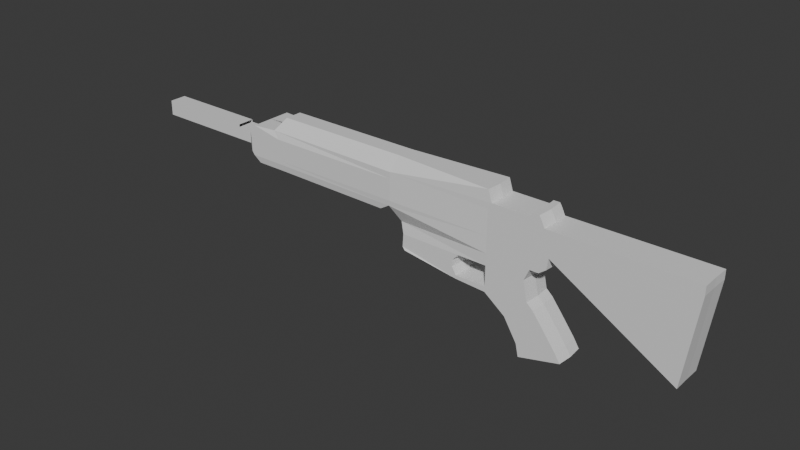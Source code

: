 # Source: m4a1.blend  (saved by Blender 5.0.119; exported with 4.5.12 LTS)
import bpy
from mathutils import Matrix  # noqa: F401  (used for matrix-valued properties, if any)

bpy.ops.wm.read_factory_settings(use_empty=True)
scene = bpy.context.scene
scene.name = 'Scene'

# ---- collections
col_collection = bpy.data.collections.new('Collection'); scene.collection.children.link(col_collection)

# ---- materials (node trees are filled in below, after node groups)
mat_material = bpy.data.materials.new('Material')
mat_material.alpha_threshold = 0.0
mat_material.use_backface_culling_lightprobe_volume = False
mat_material.roughness = 0.5
mat_material.line_color = (0.0, 0.0, 0.0, 1.0)

# ---- material node trees
mat_material.use_nodes = True; mat_material.node_tree.nodes.clear()
_N = mat_material.node_tree.nodes; _L = mat_material.node_tree.links
n0 = _N.new('ShaderNodeOutputMaterial'); n0.name = 'Material Output'; n0.location = (200, 100)
n1 = _N.new('ShaderNodeBsdfPrincipled'); n1.name = 'Principled BSDF'; n1.location = (-200, 100)
_L.new(n1.outputs[0], n0.inputs[0])
n0.is_active_output = True

# ---- world
world_world = bpy.data.worlds.new('World'); scene.world = world_world
world_world.use_nodes = True; world_world.node_tree.nodes.clear()
_N = world_world.node_tree.nodes; _L = world_world.node_tree.links
n0 = _N.new('ShaderNodeOutputWorld'); n0.name = 'World Output'; n0.location = (200, 100)
n1 = _N.new('ShaderNodeBackground'); n1.name = 'Background'; n1.location = (-200, 100)
n1.inputs[0].default_value = (0.05088, 0.05088, 0.05088, 1.0)
_L.new(n1.outputs[0], n0.inputs[0])
n0.is_active_output = True
world_world.color = (0.05088, 0.05088, 0.05088)
world_world.sun_shadow_jitter_overblur = 0.0

# ---- meshes
me_cube = bpy.data.meshes.new('Cube')
me_cube.from_pydata([(0.8517, -1.742, 1.0), (0.8517, -1.742, -1.887), (-1.148, -1.742, 1.0), (-1.148, -1.742, -1.887), (-1.148, -1.742, 0.0), (0.8517, -1.742, 0.0), (0.2015, -1.742, 1.0), (1.0, 0.0, 1.0), (-0.1483, -1.742, -1.887), (1.0, 0.0, -1.887), (-0.1483, -1.742, 0.0), (0.3498, 0.0, 1.0), (16.26, -1.865, 1.0), (14.92, -1.865, -10.02), (16.26, -1.865, 0.0), (16.23, 0.0, 1.0), (14.9, 0.0, -10.02), (16.23, 0.0, 0.0), (-1.35, -1.742, 1.739), (-0.1483, -1.742, 1.739), (-1.202, 0.0, 1.739), (0.0, 0.0, 1.739), (-1.148, -1.742, 2.183), (-0.4149, -1.742, 2.183), (-1.0, 0.0, 2.183), (-0.2666, 0.0, 2.183), (0.6833, -1.742, -3.185), (-1.148, -1.742, -3.809), (-1.0, 0.0, -3.809), (-0.1483, -1.742, -3.809), (0.8316, 0.0, -3.185), (0.0, 0.0, -3.809), (-6.176, -1.742, 1.0), (-6.176, -1.742, -1.887), (-33.53, -2.479, 1.0), (-6.176, -1.742, 0.0), (-5.76, -1.742, 1.739), (-5.612, 0.0, 1.739), (-6.176, -1.742, -3.809), (-1.097, 0.0, -7.403), (-6.176, -1.742, 3.07), (-6.027, 0.0, 3.07), (-17.71, -2.479, 1.0), (-17.89, -2.428, -2.054), (-17.89, 0.05102, -2.054), (-17.71, -2.479, 0.0), (-1.591, 0.0, -5.14), (-1.74, -1.742, -5.14), (-17.71, -2.479, 1.739), (-16.91, -1.564, -3.86), (-16.76, 0.1776, -3.86), (-17.71, -1.0, 3.07), (-17.71, 0.0, 3.07), (-33.53, -2.479, -1.887), (-33.53, 0.0, -1.887), (-33.53, -2.479, 0.0), (0.8517, -1.742, -1.468), (-34.33, -2.212, 1.77), (-34.33, 0.2663, 1.77), (-33.53, -1.0, 3.07), (-33.53, 0.0, 3.07), (-6.176, -1.742, -5.14), (-6.027, 0.0, -5.14), (-16.53, -1.742, -5.14), (-16.38, 0.0, -5.14), (-1.245, -1.742, -7.403), (-6.176, -1.742, -7.506), (-6.027, 0.0, -7.506), (-0.376, 0.0, -8.056), (-0.5243, -1.742, -8.056), (-6.176, -1.742, -8.098), (-6.027, 0.0, -8.098), (-9.725, -1.742, -7.506), (-9.576, 0.0, -7.506), (-9.776, -1.742, -7.909), (-9.628, 0.0, -7.909), (-16.62, -1.742, -6.624), (-16.47, 0.0, -6.624), (-16.24, -1.869, -6.903), (-16.09, -0.1269, -6.903), (-10.24, -1.742, -6.665), (-10.09, 0.0, -6.665), (-10.24, -1.742, -5.926), (-10.09, 0.0, -5.926), (-9.475, -1.741, -5.14), (-9.325, 0.0, -5.135), (0.7416, 0.0, -9.505), (0.5933, -1.742, -9.505), (-3.74, -1.742, -9.938), (-3.591, 0.0, -9.938), (2.363, 0.0, -11.67), (2.215, -1.742, -11.67), (-2.201, -1.742, -12.48), (-2.052, 0.0, -12.48), (3.004, 0.0, -12.7), (2.855, -1.742, -12.7), (-1.89, -1.742, -13.9), (-1.741, 0.0, -13.9), (-37.73, -2.479, 1.0), (-37.43, -2.479, -1.887), (-37.43, 0.0, -1.887), (-37.73, -2.479, 0.0), (-37.73, 0.0, 1.0), (-37.73, 0.0, 0.0), (-37.09, -2.479, 1.739), (-37.09, 0.0, 1.739), (-1.148, -1.742, -1.468), (-0.1483, -1.742, -1.468), (15.22, -1.865, -7.793), (15.2, 0.0, -7.793), (-6.176, -1.742, -1.468), (-17.71, -2.479, -1.468), (-33.53, -2.479, -1.468), (-37.73, -2.479, -1.468), (-37.73, 0.0, -1.468), (-41.29, -1.0, 0.0), (-41.29, 0.0, 0.0), (-41.29, -1.0, -1.468), (-41.29, 0.0, -1.468), (-41.29, -1.0, 0.2957), (-41.29, 0.0, 0.2957), (-53.12, -1.0, 0.0), (-53.12, 0.0, 0.0), (-53.12, -1.0, -1.468), (-53.12, 0.0, -1.468), (-53.12, -1.0, 0.2957), (-53.12, 0.0, 0.2957), (-39.51, 0.0, 0.0), (-39.51, -1.0, -1.468), (-39.51, 0.0, -1.468), (-39.51, -1.0, 0.0), (-1.344, 0.0, -6.272), (-6.176, -1.742, -6.323), (-1.493, -1.742, -6.272), (-6.027, 0.0, -6.323), (-19.08, 0.0, -2.793), (-19.08, -2.306, -2.793), (-33.14, 0.0, -2.643), (-33.14, -2.352, -2.643), (-36.64, 0.0, -2.643), (-36.64, -2.352, -2.643), (0.8517, 1.742, 1.0), (0.8517, 1.742, -1.887), (-1.148, 1.742, 1.0), (-1.148, 1.742, -1.887), (-1.148, 1.742, 0.0), (0.8517, 1.742, 0.0), (0.2015, 1.742, 1.0), (-0.1483, 1.742, -1.887), (-0.1483, 1.742, 0.0), (16.26, 1.865, 1.0), (14.92, 1.865, -10.02), (16.26, 1.865, 0.0), (-1.35, 1.742, 1.739), (-0.1483, 1.742, 1.739), (-1.148, 1.742, 2.183), (-0.4149, 1.742, 2.183), (0.6833, 1.742, -3.185), (-1.148, 1.742, -3.809), (-0.1483, 1.742, -3.809), (-6.176, 1.742, 1.0), (-6.176, 1.742, -1.887), (-33.53, 2.479, 1.0), (-6.176, 1.742, 0.0), (-5.76, 1.742, 1.739), (-6.176, 1.742, -3.809), (-6.176, 1.742, 3.07), (-17.71, 2.479, 1.0), (-17.89, 2.428, -2.054), (-17.89, -0.05102, -2.054), (-17.71, 2.479, 0.0), (-1.74, 1.742, -5.14), (-17.71, 2.479, 1.739), (-16.91, 1.564, -3.86), (-16.76, -0.1776, -3.86), (-17.71, 1.0, 3.07), (-33.53, 2.479, -1.887), (-33.53, 2.479, 0.0), (0.8517, 1.742, -1.468), (-34.33, 2.212, 1.77), (-34.33, -0.2663, 1.77), (-33.53, 1.0, 3.07), (-6.176, 1.742, -5.14), (-16.53, 1.742, -5.14), (-1.245, 1.742, -7.403), (-6.176, 1.742, -7.506), (-0.5243, 1.742, -8.056), (-6.176, 1.742, -8.098), (-9.725, 1.742, -7.506), (-9.776, 1.742, -7.909), (-16.62, 1.742, -6.624), (-16.24, 1.869, -6.903), (-16.09, 0.1269, -6.903), (-10.24, 1.742, -6.665), (-10.24, 1.742, -5.926), (-9.475, 1.741, -5.14), (0.5933, 1.742, -9.505), (-3.74, 1.742, -9.938), (2.215, 1.742, -11.67), (-2.201, 1.742, -12.48), (2.855, 1.742, -12.7), (-1.89, 1.742, -13.9), (-37.73, 2.479, 1.0), (-37.43, 2.479, -1.887), (-37.73, 2.479, 0.0), (-37.09, 2.479, 1.739), (-1.148, 1.742, -1.468), (-0.1483, 1.742, -1.468), (15.22, 1.865, -7.793), (-6.176, 1.742, -1.468), (-17.71, 2.479, -1.468), (-33.53, 2.479, -1.468), (-37.73, 2.479, -1.468), (-41.29, 1.0, 0.0), (-41.29, 1.0, -1.468), (-41.29, 1.0, 0.2957), (-53.12, 1.0, 0.0), (-53.12, 1.0, -1.468), (-53.12, 1.0, 0.2957), (-39.51, 1.0, -1.468), (-39.51, 1.0, 0.0), (-6.176, 1.742, -6.323), (-1.493, 1.742, -6.272), (-19.08, 2.306, -2.793), (-33.14, 2.352, -2.643), (-36.64, 2.352, -2.643)], [], [(2, 6, 19, 18), (10, 6, 2, 4), (56, 1, 13, 108), (49, 50, 64, 63), (1, 8, 29, 26), (28, 27, 47, 46), (4, 2, 32, 35), (107, 10, 4, 106), (56, 5, 10, 107), (5, 0, 6, 10), (7, 11, 6, 0), (2, 18, 36, 32), (17, 15, 12, 14), (109, 17, 14, 108), (7, 0, 12, 15), (0, 5, 14, 12), (1, 9, 16, 13), (19, 21, 25, 23), (6, 11, 21, 19), (25, 24, 22, 23), (20, 18, 22, 24), (18, 19, 23, 22), (31, 30, 26, 29), (28, 31, 29, 27), (8, 3, 27, 29), (9, 1, 26, 30), (27, 3, 33, 38), (35, 32, 42, 45), (38, 33, 43, 49), (110, 35, 45, 111), (18, 20, 37, 36), (106, 4, 35, 110), (40, 51, 48, 36), (32, 36, 48, 42), (43, 44, 50, 49), (51, 59, 57, 48), (45, 42, 34, 55), (43, 53, 138, 136), (52, 60, 59, 51), (41, 52, 51, 40), (34, 57, 104, 98), (112, 55, 101, 113), (55, 34, 98, 101), (57, 58, 105, 104), (99, 100, 139, 140), (57, 59, 60, 58), (111, 45, 55, 112), (42, 48, 57, 34), (133, 132, 66, 65), (62, 61, 84, 85), (27, 38, 61, 47), (38, 49, 63, 84, 61), (132, 134, 67, 66), (131, 133, 65, 39), (65, 66, 70, 69), (39, 65, 69, 68), (74, 72, 76, 78), (71, 70, 74, 75), (70, 66, 72, 74), (66, 67, 73, 72), (76, 77, 79, 78), (75, 74, 78, 79), (72, 76, 77, 73), (73, 81, 80, 72), (81, 83, 82, 80), (83, 85, 84, 82), (80, 82, 84, 63, 76, 72), (88, 89, 93, 92), (69, 70, 88, 87), (70, 71, 89, 88), (68, 69, 87, 86), (86, 87, 91, 90), (87, 88, 92, 91), (94, 95, 96, 97), (91, 92, 96, 95), (92, 93, 97, 96), (90, 91, 95, 94), (129, 128, 117, 118), (101, 98, 102, 103), (102, 98, 104, 105), (99, 113, 114, 100), (43, 111, 112, 53), (53, 112, 113, 99), (3, 106, 110, 33), (33, 110, 111, 43), (16, 109, 108, 13), (1, 56, 107, 8), (8, 107, 106, 3), (5, 56, 108, 14), (117, 115, 121, 123), (120, 126, 125, 119), (130, 127, 116, 115), (128, 130, 115, 117), (119, 125, 121, 115), (123, 121, 122, 124), (121, 125, 126, 122), (118, 117, 123, 124), (113, 101, 130, 128), (101, 103, 127, 130), (114, 113, 128, 129), (37, 41, 40, 36), (46, 47, 133, 131), (61, 62, 134, 132), (47, 61, 132, 133), (85, 84, 63, 64), (77, 76, 63, 64), (135, 136, 138, 137), (137, 138, 140, 139), (44, 43, 136, 135), (53, 99, 140, 138), (54, 44, 135, 137), (143, 153, 154, 147), (149, 145, 143, 147), (178, 208, 151, 142), (173, 183, 64, 174), (142, 157, 159, 148), (28, 46, 171, 158), (145, 163, 160, 143), (207, 206, 145, 149), (178, 207, 149, 146), (146, 149, 147, 141), (7, 141, 147, 11), (143, 160, 164, 153), (17, 152, 150, 15), (109, 208, 152, 17), (7, 15, 150, 141), (141, 150, 152, 146), (142, 151, 16, 9), (154, 156, 25, 21), (147, 154, 21, 11), (25, 156, 155, 24), (20, 24, 155, 153), (153, 155, 156, 154), (31, 159, 157, 30), (28, 158, 159, 31), (148, 159, 158, 144), (9, 30, 157, 142), (158, 165, 161, 144), (163, 170, 167, 160), (165, 173, 168, 161), (209, 210, 170, 163), (153, 164, 37, 20), (206, 209, 163, 145), (166, 164, 172, 175), (160, 167, 172, 164), (168, 173, 174, 169), (175, 172, 179, 181), (170, 177, 162, 167), (168, 223, 224, 176), (52, 175, 181, 60), (41, 166, 175, 52), (162, 202, 205, 179), (211, 212, 204, 177), (177, 204, 202, 162), (179, 205, 105, 180), (203, 225, 139, 100), (179, 180, 60, 181), (210, 211, 177, 170), (167, 162, 179, 172), (222, 184, 185, 221), (62, 85, 195, 182), (158, 171, 182, 165), (165, 182, 195, 183, 173), (221, 185, 67, 134), (131, 39, 184, 222), (184, 186, 187, 185), (39, 68, 186, 184), (189, 191, 190, 188), (71, 75, 189, 187), (187, 189, 188, 185), (185, 188, 73, 67), (190, 191, 192, 77), (75, 192, 191, 189), (188, 73, 77, 190), (73, 188, 193, 81), (81, 193, 194, 83), (83, 194, 195, 85), (193, 188, 190, 183, 195, 194), (197, 199, 93, 89), (186, 196, 197, 187), (187, 197, 89, 71), (68, 86, 196, 186), (86, 90, 198, 196), (196, 198, 199, 197), (94, 97, 201, 200), (198, 200, 201, 199), (199, 201, 97, 93), (90, 94, 200, 198), (129, 118, 214, 219), (204, 103, 102, 202), (102, 105, 205, 202), (203, 100, 114, 212), (168, 176, 211, 210), (176, 203, 212, 211), (144, 161, 209, 206), (161, 168, 210, 209), (16, 151, 208, 109), (142, 148, 207, 178), (148, 144, 206, 207), (146, 152, 208, 178), (214, 217, 216, 213), (120, 215, 218, 126), (220, 213, 116, 127), (219, 214, 213, 220), (215, 213, 216, 218), (217, 124, 122, 216), (216, 122, 126, 218), (118, 124, 217, 214), (212, 219, 220, 204), (204, 220, 127, 103), (114, 129, 219, 212), (37, 164, 166, 41), (46, 131, 222, 171), (182, 221, 134, 62), (171, 222, 221, 182), (85, 64, 183, 195), (77, 64, 183, 190), (135, 137, 224, 223), (137, 139, 225, 224), (169, 135, 223, 168), (176, 224, 225, 203), (54, 137, 135, 169)])
_uv = me_cube.uv_layers.new(name='UVMap')
_uv.uv.foreach_set('vector', [0.625, 1.0, 0.625, 0.875, 0.625, 0.875, 0.625, 1.0, 0.5, 0.875, 0.625, 0.875, 0.625, 1.0, 0.5, 1.0, 0.4028, 0.75, 0.375, 0.75, 0.375, 0.75, 0.4028, 0.75, 0.375, 0.0, 0.375, 0.125, 0.375, 0.125, 0.375, 0.0, 0.375, 0.75, 0.375, 0.875, 0.375, 0.875, 0.375, 0.75, 0.125, 0.625, 0.125, 0.75, 0.125, 0.75, 0.125, 0.625, 0.5, 1.0, 0.625, 1.0, 0.625, 1.0, 0.5, 1.0, 0.4028, 0.875, 0.5, 0.875, 0.5, 1.0, 0.4028, 1.0, 0.4028, 0.75, 0.5, 0.75, 0.5, 0.875, 0.4028, 0.875, 0.5, 0.75, 0.625, 0.75, 0.625, 0.875, 0.5, 0.875, 0.625, 0.625, 0.75, 0.625, 0.75, 0.75, 0.625, 0.75, 0.625, 1.0, 0.625, 1.0, 0.625, 1.0, 0.625, 1.0, 0.5, 0.625, 0.625, 0.625, 0.625, 0.75, 0.5, 0.75, 0.4028, 0.625, 0.5, 0.625, 0.5, 0.75, 0.4028, 0.75, 0.625, 0.625, 0.625, 0.75, 0.625, 0.75, 0.625, 0.625, 0.625, 0.75, 0.5, 0.75, 0.5, 0.75, 0.625, 0.75, 0.375, 0.75, 0.375, 0.625, 0.375, 0.625, 0.375, 0.75, 0.75, 0.75, 0.75, 0.625, 0.75, 0.625, 0.75, 0.75, 0.75, 0.75, 0.75, 0.625, 0.75, 0.625, 0.75, 0.75, 0.75, 0.625, 0.875, 0.625, 0.875, 0.75, 0.75, 0.75, 0.625, 0.125, 0.625, 0.0, 0.625, 0.0, 0.625, 0.125, 0.625, 1.0, 0.625, 0.875, 0.625, 0.875, 0.625, 1.0, 0.25, 0.625, 0.375, 0.625, 0.375, 0.75, 0.25, 0.75, 0.125, 0.625, 0.25, 0.625, 0.25, 0.75, 0.125, 0.75, 0.375, 0.875, 0.375, 1.0, 0.375, 1.0, 0.375, 0.875, 0.375, 0.625, 0.375, 0.75, 0.375, 0.75, 0.375, 0.625, 0.375, 1.0, 0.375, 1.0, 0.375, 1.0, 0.375, 1.0, 0.5, 1.0, 0.625, 1.0, 0.625, 1.0, 0.5, 1.0, 0.375, 1.0, 0.375, 1.0, 0.375, 1.0, 0.375, 1.0, 0.4028, 1.0, 0.5, 1.0, 0.5, 1.0, 0.4028, 1.0, 0.625, 0.0, 0.625, 0.125, 0.625, 0.125, 0.625, 0.0, 0.4028, 1.0, 0.5, 1.0, 0.5, 1.0, 0.4028, 1.0, 0.0, 0.0, 0.0, 0.0, 0.0, 0.0, 0.0, 0.0, 0.625, 1.0, 0.625, 1.0, 0.625, 1.0, 0.625, 1.0, 0.375, 0.0, 0.375, 0.125, 0.375, 0.125, 0.375, 0.0, 0.0, 0.0, 0.0, 0.0, 0.0, 0.0, 0.0, 0.0, 0.5, 1.0, 0.625, 1.0, 0.625, 1.0, 0.5, 1.0, 0.375, 1.0, 0.375, 1.0, 0.375, 1.0, 0.375, 1.0, 0.0, 0.0, 0.0, 0.0, 0.0, 0.0, 0.0, 0.0, 0.0, 0.0, 0.0, 0.0, 0.0, 0.0, 0.0, 0.0, 0.625, 1.0, 0.625, 1.0, 0.625, 1.0, 0.625, 1.0, 0.4028, 1.0, 0.5, 1.0, 0.5, 1.0, 0.4028, 1.0, 0.5, 1.0, 0.625, 1.0, 0.625, 1.0, 0.5, 1.0, 0.625, 0.0, 0.625, 0.125, 0.625, 0.125, 0.625, 0.0, 0.375, 0.0, 0.375, 0.125, 0.375, 0.125, 0.375, 0.0, 0.625, 0.0, 0.625, 0.0, 0.625, 0.125, 0.625, 0.125, 0.4028, 1.0, 0.5, 1.0, 0.5, 1.0, 0.4028, 1.0, 0.625, 1.0, 0.625, 1.0, 0.625, 1.0, 0.625, 1.0, 0.375, 1.0, 0.375, 1.0, 0.375, 1.0, 0.375, 1.0, 0.125, 0.625, 0.125, 0.75, 0.125, 0.75, 0.125, 0.625, 0.375, 1.0, 0.375, 1.0, 0.375, 1.0, 0.375, 1.0, 0.375, 1.0, 0.375, 1.0, 0.375, 1.0, 0.375, 1.0, 0.375, 1.0, 0.125, 0.75, 0.125, 0.625, 0.125, 0.625, 0.125, 0.75, 0.125, 0.625, 0.125, 0.75, 0.125, 0.75, 0.125, 0.625, 0.375, 1.0, 0.375, 1.0, 0.375, 1.0, 0.375, 1.0, 0.125, 0.625, 0.125, 0.75, 0.125, 0.75, 0.125, 0.625, 0.375, 1.0, 0.375, 1.0, 0.375, 1.0, 0.375, 1.0, 0.125, 0.625, 0.125, 0.75, 0.125, 0.75, 0.125, 0.625, 0.375, 1.0, 0.375, 1.0, 0.375, 1.0, 0.375, 1.0, 0.125, 0.75, 0.125, 0.625, 0.125, 0.625, 0.125, 0.75, 0.125, 0.75, 0.125, 0.625, 0.125, 0.625, 0.125, 0.75, 0.125, 0.625, 0.125, 0.75, 0.125, 0.75, 0.125, 0.625, 0.125, 0.75, 0.125, 0.75, 0.125, 0.625, 0.125, 0.625, 0.125, 0.625, 0.125, 0.625, 0.125, 0.75, 0.125, 0.75, 0.125, 0.625, 0.125, 0.625, 0.125, 0.75, 0.125, 0.75, 0.125, 0.625, 0.125, 0.625, 0.125, 0.75, 0.125, 0.75, 0.0, 0.0, 0.0, 0.0, 0.0, 0.0, 0.0, 0.0, 0.0, 0.0, 0.0, 0.0, 0.125, 0.75, 0.125, 0.625, 0.125, 0.625, 0.125, 0.75, 0.375, 1.0, 0.375, 1.0, 0.375, 1.0, 0.375, 1.0, 0.125, 0.75, 0.125, 0.625, 0.125, 0.625, 0.125, 0.75, 0.125, 0.625, 0.125, 0.75, 0.125, 0.75, 0.125, 0.625, 0.125, 0.625, 0.125, 0.75, 0.125, 0.75, 0.125, 0.625, 0.375, 1.0, 0.375, 1.0, 0.375, 1.0, 0.375, 1.0, 0.125, 0.625, 0.125, 0.75, 0.125, 0.75, 0.125, 0.625, 0.375, 1.0, 0.375, 1.0, 0.375, 1.0, 0.375, 1.0, 0.125, 0.75, 0.125, 0.625, 0.125, 0.625, 0.125, 0.75, 0.125, 0.625, 0.125, 0.75, 0.125, 0.75, 0.125, 0.625, 0.4028, 0.125, 0.4028, 0.0, 0.4028, 0.0, 0.4028, 0.125, 0.5, 0.0, 0.625, 0.0, 0.625, 0.125, 0.5, 0.125, 0.625, 0.125, 0.625, 0.0, 0.625, 0.0, 0.625, 0.125, 0.375, 0.0, 0.4028, 0.0, 0.4028, 0.125, 0.375, 0.125, 0.375, 1.0, 0.4028, 1.0, 0.4028, 1.0, 0.375, 1.0, 0.375, 1.0, 0.4028, 1.0, 0.4028, 1.0, 0.375, 1.0, 0.375, 1.0, 0.4028, 1.0, 0.4028, 1.0, 0.375, 1.0, 0.375, 1.0, 0.4028, 1.0, 0.4028, 1.0, 0.375, 1.0, 0.375, 0.625, 0.4028, 0.625, 0.4028, 0.75, 0.375, 0.75, 0.375, 0.75, 0.4028, 0.75, 0.4028, 0.875, 0.375, 0.875, 0.375, 0.875, 0.4028, 0.875, 0.4028, 1.0, 0.375, 1.0, 0.5, 0.75, 0.4028, 0.75, 0.4028, 0.75, 0.5, 0.75, 0.4028, 1.0, 0.5, 1.0, 0.5, 1.0, 0.4028, 1.0, 0.0, 0.0, 0.0, 0.0, 0.0, 0.0, 0.0, 0.0, 0.5, 0.0, 0.5, 0.125, 0.5, 0.125, 0.5, 0.0, 0.4028, 1.0, 0.5, 1.0, 0.5, 1.0, 0.4028, 1.0, 0.0, 0.0, 0.0, 0.0, 0.0, 0.0, 0.0, 0.0, 0.4028, 0.0, 0.5, 0.0, 0.5, 0.125, 0.4028, 0.125, 0.5, 0.0, 0.5, 0.0, 0.5, 0.125, 0.5, 0.125, 0.4028, 0.125, 0.4028, 0.0, 0.4028, 0.0, 0.4028, 0.125, 0.4028, 1.0, 0.5, 1.0, 0.5, 1.0, 0.4028, 1.0, 0.5, 0.0, 0.5, 0.125, 0.5, 0.125, 0.5, 0.0, 0.4028, 0.125, 0.4028, 0.0, 0.4028, 0.0, 0.4028, 0.125, 0.625, 0.125, 0.0, 0.0, 0.0, 0.0, 0.0, 0.0, 0.125, 0.625, 0.125, 0.75, 0.125, 0.75, 0.125, 0.625, 0.125, 0.75, 0.125, 0.625, 0.125, 0.625, 0.125, 0.75, 0.375, 1.0, 0.375, 1.0, 0.375, 1.0, 0.375, 1.0, 0.125, 0.625, 0.125, 0.75, 0.125, 0.75, 0.125, 0.625, 0.0, 0.0, 0.0, 0.0, 0.0, 0.0, 0.0, 0.0, 0.375, 0.125, 0.375, 0.0, 0.375, 0.0, 0.375, 0.125, 0.375, 0.125, 0.375, 0.0, 0.375, 0.0, 0.375, 0.125, 0.375, 0.125, 0.375, 0.0, 0.375, 0.0, 0.375, 0.125, 0.375, 1.0, 0.375, 1.0, 0.375, 1.0, 0.375, 1.0, 0.0, 0.0, 0.0, 0.0, 0.0, 0.0, 0.0, 0.0, 0.625, 1.0, 0.625, 1.0, 0.625, 0.875, 0.625, 0.875, 0.5, 0.875, 0.5, 1.0, 0.625, 1.0, 0.625, 0.875, 0.4028, 0.75, 0.4028, 0.75, 0.375, 0.75, 0.375, 0.75, 0.375, 0.0, 0.375, 0.0, 0.375, 0.125, 0.375, 0.125, 0.375, 0.75, 0.375, 0.75, 0.375, 0.875, 0.375, 0.875, 0.125, 0.625, 0.125, 0.625, 0.125, 0.75, 0.125, 0.75, 0.5, 1.0, 0.5, 1.0, 0.625, 1.0, 0.625, 1.0, 0.4028, 0.875, 0.4028, 1.0, 0.5, 1.0, 0.5, 0.875, 0.4028, 0.75, 0.4028, 0.875, 0.5, 0.875, 0.5, 0.75, 0.5, 0.75, 0.5, 0.875, 0.625, 0.875, 0.625, 0.75, 0.625, 0.625, 0.625, 0.75, 0.75, 0.75, 0.75, 0.625, 0.625, 1.0, 0.625, 1.0, 0.625, 1.0, 0.625, 1.0, 0.5, 0.625, 0.5, 0.75, 0.625, 0.75, 0.625, 0.625, 0.4028, 0.625, 0.4028, 0.75, 0.5, 0.75, 0.5, 0.625, 0.625, 0.625, 0.625, 0.625, 0.625, 0.75, 0.625, 0.75, 0.625, 0.75, 0.625, 0.75, 0.5, 0.75, 0.5, 0.75, 0.375, 0.75, 0.375, 0.75, 0.375, 0.625, 0.375, 0.625, 0.75, 0.75, 0.75, 0.75, 0.75, 0.625, 0.75, 0.625, 0.75, 0.75, 0.75, 0.75, 0.75, 0.625, 0.75, 0.625, 0.75, 0.625, 0.75, 0.75, 0.875, 0.75, 0.875, 0.625, 0.625, 0.125, 0.625, 0.125, 0.625, 0.0, 0.625, 0.0, 0.625, 1.0, 0.625, 1.0, 0.625, 0.875, 0.625, 0.875, 0.25, 0.625, 0.25, 0.75, 0.375, 0.75, 0.375, 0.625, 0.125, 0.625, 0.125, 0.75, 0.25, 0.75, 0.25, 0.625, 0.375, 0.875, 0.375, 0.875, 0.375, 1.0, 0.375, 1.0, 0.375, 0.625, 0.375, 0.625, 0.375, 0.75, 0.375, 0.75, 0.375, 1.0, 0.375, 1.0, 0.375, 1.0, 0.375, 1.0, 0.5, 1.0, 0.5, 1.0, 0.625, 1.0, 0.625, 1.0, 0.375, 1.0, 0.375, 1.0, 0.375, 1.0, 0.375, 1.0, 0.4028, 1.0, 0.4028, 1.0, 0.5, 1.0, 0.5, 1.0, 0.625, 0.0, 0.625, 0.0, 0.625, 0.125, 0.625, 0.125, 0.4028, 1.0, 0.4028, 1.0, 0.5, 1.0, 0.5, 1.0, 0.0, 0.0, 0.0, 0.0, 0.0, 0.0, 0.0, 0.0, 0.625, 1.0, 0.625, 1.0, 0.625, 1.0, 0.625, 1.0, 0.375, 0.0, 0.375, 0.0, 0.375, 0.125, 0.375, 0.125, 0.0, 0.0, 0.0, 0.0, 0.0, 0.0, 0.0, 0.0, 0.5, 1.0, 0.5, 1.0, 0.625, 1.0, 0.625, 1.0, 0.375, 1.0, 0.375, 1.0, 0.375, 1.0, 0.375, 1.0, 0.0, 0.0, 0.0, 0.0, 0.0, 0.0, 0.0, 0.0, 0.0, 0.0, 0.0, 0.0, 0.0, 0.0, 0.0, 0.0, 0.625, 1.0, 0.625, 1.0, 0.625, 1.0, 0.625, 1.0, 0.4028, 1.0, 0.4028, 1.0, 0.5, 1.0, 0.5, 1.0, 0.5, 1.0, 0.5, 1.0, 0.625, 1.0, 0.625, 1.0, 0.625, 0.0, 0.625, 0.0, 0.625, 0.125, 0.625, 0.125, 0.375, 0.0, 0.375, 0.0, 0.375, 0.125, 0.375, 0.125, 0.625, 0.0, 0.625, 0.125, 0.625, 0.125, 0.625, 0.0, 0.4028, 1.0, 0.4028, 1.0, 0.5, 1.0, 0.5, 1.0, 0.625, 1.0, 0.625, 1.0, 0.625, 1.0, 0.625, 1.0, 0.375, 1.0, 0.375, 1.0, 0.375, 1.0, 0.375, 1.0, 0.125, 0.625, 0.125, 0.625, 0.125, 0.75, 0.125, 0.75, 0.375, 1.0, 0.375, 1.0, 0.375, 1.0, 0.375, 1.0, 0.375, 1.0, 0.375, 1.0, 0.375, 1.0, 0.375, 1.0, 0.375, 1.0, 0.125, 0.75, 0.125, 0.75, 0.125, 0.625, 0.125, 0.625, 0.125, 0.625, 0.125, 0.625, 0.125, 0.75, 0.125, 0.75, 0.375, 1.0, 0.375, 1.0, 0.375, 1.0, 0.375, 1.0, 0.125, 0.625, 0.125, 0.625, 0.125, 0.75, 0.125, 0.75, 0.375, 1.0, 0.375, 1.0, 0.375, 1.0, 0.375, 1.0, 0.125, 0.625, 0.125, 0.625, 0.125, 0.75, 0.125, 0.75, 0.375, 1.0, 0.375, 1.0, 0.375, 1.0, 0.375, 1.0, 0.125, 0.75, 0.125, 0.75, 0.125, 0.625, 0.125, 0.625, 0.125, 0.75, 0.125, 0.75, 0.125, 0.625, 0.125, 0.625, 0.125, 0.625, 0.125, 0.625, 0.125, 0.75, 0.125, 0.75, 0.125, 0.75, 0.125, 0.625, 0.125, 0.625, 0.125, 0.75, 0.125, 0.625, 0.125, 0.75, 0.125, 0.75, 0.125, 0.625, 0.125, 0.625, 0.125, 0.75, 0.125, 0.75, 0.125, 0.625, 0.125, 0.625, 0.125, 0.75, 0.125, 0.75, 0.125, 0.625, 0.0, 0.0, 0.0, 0.0, 0.0, 0.0, 0.0, 0.0, 0.0, 0.0, 0.0, 0.0, 0.125, 0.75, 0.125, 0.75, 0.125, 0.625, 0.125, 0.625, 0.375, 1.0, 0.375, 1.0, 0.375, 1.0, 0.375, 1.0, 0.125, 0.75, 0.125, 0.75, 0.125, 0.625, 0.125, 0.625, 0.125, 0.625, 0.125, 0.625, 0.125, 0.75, 0.125, 0.75, 0.125, 0.625, 0.125, 0.625, 0.125, 0.75, 0.125, 0.75, 0.375, 1.0, 0.375, 1.0, 0.375, 1.0, 0.375, 1.0, 0.125, 0.625, 0.125, 0.625, 0.125, 0.75, 0.125, 0.75, 0.375, 1.0, 0.375, 1.0, 0.375, 1.0, 0.375, 1.0, 0.125, 0.75, 0.125, 0.75, 0.125, 0.625, 0.125, 0.625, 0.125, 0.625, 0.125, 0.625, 0.125, 0.75, 0.125, 0.75, 0.4028, 0.125, 0.4028, 0.125, 0.4028, 0.0, 0.4028, 0.0, 0.5, 0.0, 0.5, 0.125, 0.625, 0.125, 0.625, 0.0, 0.625, 0.125, 0.625, 0.125, 0.625, 0.0, 0.625, 0.0, 0.375, 0.0, 0.375, 0.125, 0.4028, 0.125, 0.4028, 0.0, 0.375, 1.0, 0.375, 1.0, 0.4028, 1.0, 0.4028, 1.0, 0.375, 1.0, 0.375, 1.0, 0.4028, 1.0, 0.4028, 1.0, 0.375, 1.0, 0.375, 1.0, 0.4028, 1.0, 0.4028, 1.0, 0.375, 1.0, 0.375, 1.0, 0.4028, 1.0, 0.4028, 1.0, 0.375, 0.625, 0.375, 0.75, 0.4028, 0.75, 0.4028, 0.625, 0.375, 0.75, 0.375, 0.875, 0.4028, 0.875, 0.4028, 0.75, 0.375, 0.875, 0.375, 1.0, 0.4028, 1.0, 0.4028, 0.875, 0.5, 0.75, 0.5, 0.75, 0.4028, 0.75, 0.4028, 0.75, 0.4028, 1.0, 0.4028, 1.0, 0.5, 1.0, 0.5, 1.0, 0.0, 0.0, 0.0, 0.0, 0.0, 0.0, 0.0, 0.0, 0.5, 0.0, 0.5, 0.0, 0.5, 0.125, 0.5, 0.125, 0.4028, 1.0, 0.4028, 1.0, 0.5, 1.0, 0.5, 1.0, 0.0, 0.0, 0.0, 0.0, 0.0, 0.0, 0.0, 0.0, 0.4028, 0.0, 0.4028, 0.125, 0.5, 0.125, 0.5, 0.0, 0.5, 0.0, 0.5, 0.125, 0.5, 0.125, 0.5, 0.0, 0.4028, 0.125, 0.4028, 0.125, 0.4028, 0.0, 0.4028, 0.0, 0.4028, 1.0, 0.4028, 1.0, 0.5, 1.0, 0.5, 1.0, 0.5, 0.0, 0.5, 0.0, 0.5, 0.125, 0.5, 0.125, 0.4028, 0.125, 0.4028, 0.125, 0.4028, 0.0, 0.4028, 0.0, 0.625, 0.125, 0.0, 0.0, 0.0, 0.0, 0.0, 0.0, 0.125, 0.625, 0.125, 0.625, 0.125, 0.75, 0.125, 0.75, 0.125, 0.75, 0.125, 0.75, 0.125, 0.625, 0.125, 0.625, 0.375, 1.0, 0.375, 1.0, 0.375, 1.0, 0.375, 1.0, 0.125, 0.625, 0.125, 0.625, 0.125, 0.75, 0.125, 0.75, 0.0, 0.0, 0.0, 0.0, 0.0, 0.0, 0.0, 0.0, 0.375, 0.125, 0.375, 0.125, 0.375, 0.0, 0.375, 0.0, 0.375, 0.125, 0.375, 0.125, 0.375, 0.0, 0.375, 0.0, 0.375, 0.125, 0.375, 0.125, 0.375, 0.0, 0.375, 0.0, 0.375, 1.0, 0.375, 1.0, 0.375, 1.0, 0.375, 1.0, 0.0, 0.0, 0.0, 0.0, 0.0, 0.0, 0.0, 0.0])
me_cube.materials.append(mat_material)
me_cube.use_mirror_vertex_groups = False
me_cube.update()

# ---- objects
ob_m4a1 = bpy.data.objects.new('M4A1', me_cube)

# ---- transforms, parenting, visibility, modifiers, constraints
ob_m4a1.location = (0.7831, -4.05e-08, 0.3014)
ob_m4a1.scale = (0.06763, 0.06763, 0.06763)
ob_m4a1.lock_rotations_4d = False
ob_m4a1.empty_display_type = 'ARROWS'
ob_m4a1.lineart.crease_threshold = 0.0

# ---- collection membership
col_collection.objects.link(ob_m4a1)

# ---- scene / render settings (as saved in the file)
scene.frame_start = 1; scene.frame_end = 250; scene.frame_set(1)
scene.render.engine = 'BLENDER_EEVEE_NEXT'
scene.render.bake_bias = 0.0
scene.render.bake_samples = 0
scene.cycles.sampling_pattern = 'TABULATED_SOBOL'
scene.eevee.use_volume_custom_range = False
bpy.context.view_layer.update()

# ---- added for rendering (the .blend has no active camera and no usable light): camera, sun
cam_auto = bpy.data.cameras.new('AutoCamera')
cam_auto.lens = 50.0
cam_auto.sensor_width = 36.0
cam_auto.clip_end = 1000.0
ob_auto_camera = bpy.data.objects.new('AutoCamera', cam_auto)
scene.collection.objects.link(ob_auto_camera)
ob_auto_camera.location = (4.01603, -5.3753, 3.51876)
ob_auto_camera.rotation_euler = (1.09748, -7.21219e-08, 0.694738)
scene.camera = ob_auto_camera
light_auto_sun = bpy.data.lights.new('AutoSun', 'SUN')
light_auto_sun.energy = 3.0
light_auto_sun.angle = 0.0523599
ob_auto_sun = bpy.data.objects.new('AutoSun', light_auto_sun)
scene.collection.objects.link(ob_auto_sun)
ob_auto_sun.rotation_euler = (0.872665, 0.174533, 0.523599)
bpy.context.view_layer.update()
